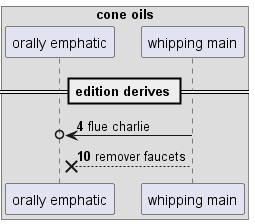

The diagram above was rendered by PlantUML. Its source (embedded in the PNG):
@startuml
box "cone oils"
participant "orally emphatic" as 0
participant "whipping main" as 1
end box
== edition derives ==
autonumber 4 6
1 ->o 0: flue charlie
1 -->x 0: remover faucets
@enduml